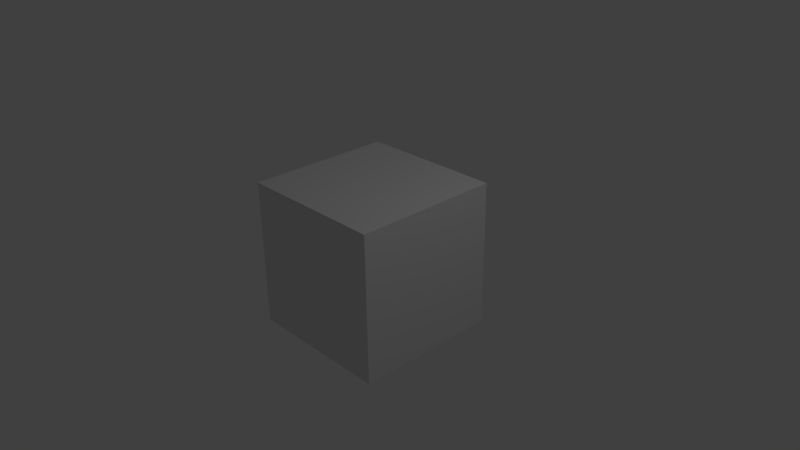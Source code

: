 # Source: 158.blend  (saved by Blender 2.74.0; exported with 4.5.12 LTS)
import bpy
from mathutils import Matrix  # noqa: F401  (used for matrix-valued properties, if any)

bpy.ops.wm.read_factory_settings(use_empty=True)
scene = bpy.context.scene
scene.name = 'Scene'

# ---- collections
col_collection_1 = bpy.data.collections.new('Collection 1'); scene.collection.children.link(col_collection_1)

# ---- materials (node trees are filled in below, after node groups)
mat_material = bpy.data.materials.new('Material')
mat_material.alpha_threshold = 0.0
mat_material.use_transparent_shadow = False
mat_material.roughness = 0.5
mat_material.line_color = (0.0, 0.0, 0.0, 1.0)

# ---- material node trees

# ---- world
world_world = bpy.data.worlds.new('World'); scene.world = world_world
world_world.color = (0.05088, 0.05088, 0.05088)
world_world.use_sun_shadow = False
world_world.sun_shadow_jitter_overblur = 0.0
world_world.cycles.sampling_method = 'MANUAL'
world_world.cycles.sample_map_resolution = 256

# ---- cameras
cam_camera = bpy.data.cameras.new('Camera')
cam_camera.clip_end = 100.0
cam_camera.lens = 35.0
cam_camera.sensor_width = 32.0
cam_camera.sensor_height = 18.0
cam_camera.ortho_scale = 7.314
cam_camera.dof.focus_distance = 0.0
cam_camera.dof.aperture_fstop = 128.0

# ---- lights
light_lamp = bpy.data.lights.new('Lamp', 'POINT')
light_lamp.transmission_factor = 0.0
light_lamp.cutoff_distance = 30.0
light_lamp.energy = 100.0
light_lamp.shadow_buffer_clip_start = 1.001
light_lamp.shadow_soft_size = 0.1
light_lamp.shadow_maximum_resolution = 0.006
light_lamp.use_absolute_resolution = True
light_lamp.cycles.use_multiple_importance_sampling = False

# ---- meshes
me_cube = bpy.data.meshes.new('Cube')
me_cube.from_pydata([(1.0, 1.0, -1.0), (1.0, -1.0, -1.0), (-1.0, -1.0, -1.0), (-1.0, 1.0, -1.0), (1.0, 1.0, 1.0), (1.0, -1.0, 1.0), (-1.0, -1.0, 1.0), (-1.0, 1.0, 1.0)], [], [(0, 1, 2, 3), (4, 7, 6, 5), (0, 4, 5, 1), (1, 5, 6, 2), (2, 6, 7, 3), (4, 0, 3, 7)])
me_cube.materials.append(mat_material)
me_cube.use_remesh_preserve_volume = False
me_cube.use_remesh_preserve_attributes = False
me_cube.use_mirror_vertex_groups = False
me_cube.update()

# ---- objects
ob_cube = bpy.data.objects.new('Cube', me_cube)
ob_lamp = bpy.data.objects.new('Lamp', light_lamp)
ob_camera = bpy.data.objects.new('Camera', cam_camera)

# ---- transforms, parenting, visibility, modifiers, constraints
ob_cube.location = (0.0, 0.0, 0.0)
ob_cube.lock_rotations_4d = False
ob_cube.empty_display_type = 'ARROWS'
ob_cube.lineart.crease_threshold = 0.0
ob_lamp.location = (4.076, 1.005, 5.904)
ob_lamp.rotation_euler = (0.6503, 0.05522, 1.866)
ob_lamp.lock_rotations_4d = False
ob_lamp.empty_display_type = 'ARROWS'
ob_lamp.color = (0.0, 0.0, 0.0, 0.0)
ob_lamp.lineart.crease_threshold = 0.0
ob_camera.location = (7.481, -6.508, 5.344)
ob_camera.rotation_euler = (1.109, 0.01082, 0.8149)
ob_camera.lock_rotations_4d = False
ob_camera.empty_display_type = 'ARROWS'
ob_camera.color = (0.0, 0.0, 0.0, 0.0)
ob_camera.display_type = 'WIRE'
ob_camera.lineart.crease_threshold = 0.0

# ---- collection membership
col_collection_1.objects.link(ob_cube)
col_collection_1.objects.link(ob_lamp)
col_collection_1.objects.link(ob_camera)

# ---- scene / render settings (as saved in the file)
scene.camera = ob_camera
scene.frame_start = 1251; scene.frame_end = 1512; scene.frame_set(1512)
scene.render.engine = 'BLENDER_EEVEE_NEXT'
scene.render.image_settings.color_mode = 'RGB'
scene.render.fps = 50
scene.render.dither_intensity = 0.0
scene.cycles.use_denoising = False
scene.cycles.samples = 10
scene.cycles.sampling_pattern = 'TABULATED_SOBOL'
scene.cycles.light_sampling_threshold = 0.0
scene.cycles.use_adaptive_sampling = False
scene.cycles.use_light_tree = False
scene.cycles.blur_glossy = 0.0
scene.cycles.pixel_filter_type = 'GAUSSIAN'
scene.cycles.sample_clamp_indirect = 0.0
scene.view_settings.view_transform = 'Standard'
bpy.context.view_layer.update()
